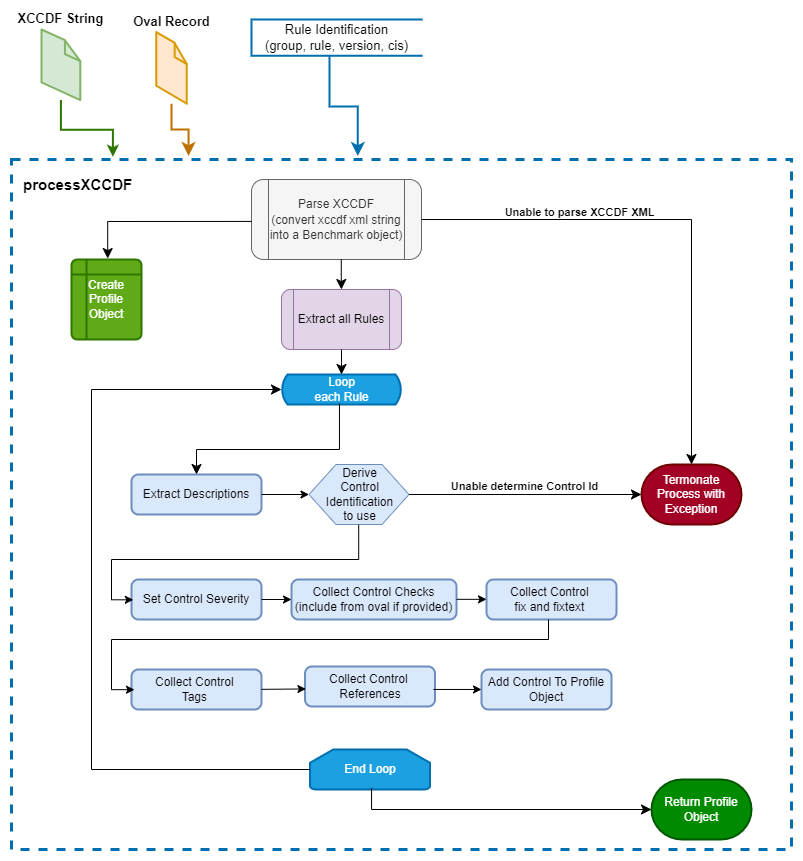

The diagram above was exported from draw.io. Its source (the exported page's mxGraphModel, read from the mxfile embedded in the PNG):
<mxGraphModel dx="1364" dy="820" grid="1" gridSize="10" guides="1" tooltips="1" connect="0" arrows="0" fold="1" page="1" pageScale="1" pageWidth="1100" pageHeight="850" background="#ffffff" math="0" shadow="0">
  <root>
    <mxCell id="DNOsRTbQEIbi_lidmSmb-0" />
    <mxCell id="DNOsRTbQEIbi_lidmSmb-1" parent="DNOsRTbQEIbi_lidmSmb-0" />
    <mxCell id="uxm8oEOAkxkyGQ3CHRSN-2" value="" style="rounded=0;whiteSpace=wrap;html=1;dashed=1;strokeWidth=3;align=left;verticalAlign=top;strokeColor=#006EAF;fillColor=none;fontColor=#ffffff;" vertex="1" parent="DNOsRTbQEIbi_lidmSmb-1">
      <mxGeometry x="40" y="150" width="780" height="690" as="geometry" />
    </mxCell>
    <mxCell id="DNOsRTbQEIbi_lidmSmb-10" value="&lt;span style=&quot;font-size: 12px; text-align: left;&quot;&gt;Parse XCCDF&lt;/span&gt;&lt;div&gt;&lt;span style=&quot;font-size: 12px; text-align: left;&quot;&gt;(convert xccdf xml string into a Benchmark object)&lt;/span&gt;&lt;/div&gt;" style="shape=process;whiteSpace=wrap;html=1;backgroundOutline=1;fontSize=13;rounded=1;fillColor=#f5f5f5;fontColor=#333333;strokeColor=#666666;" vertex="1" parent="DNOsRTbQEIbi_lidmSmb-1">
      <mxGeometry x="280" y="170" width="170" height="80" as="geometry" />
    </mxCell>
    <mxCell id="DNOsRTbQEIbi_lidmSmb-13" style="edgeStyle=orthogonalEdgeStyle;rounded=0;orthogonalLoop=1;jettySize=auto;html=1;entryX=0.13;entryY=-0.004;entryDx=0;entryDy=0;fontSize=13;entryPerimeter=0;strokeWidth=2;fillColor=#60a917;strokeColor=#2D7600;" edge="1" parent="DNOsRTbQEIbi_lidmSmb-1" source="DNOsRTbQEIbi_lidmSmb-14" target="uxm8oEOAkxkyGQ3CHRSN-2">
      <mxGeometry relative="1" as="geometry">
        <mxPoint x="295" y="250.5999999999999" as="targetPoint" />
      </mxGeometry>
    </mxCell>
    <mxCell id="DNOsRTbQEIbi_lidmSmb-14" value="&lt;b&gt;XCCDF String&lt;/b&gt;" style="verticalLabelPosition=top;html=1;verticalAlign=bottom;strokeWidth=1;align=center;outlineConnect=0;dashed=0;outlineConnect=0;shape=mxgraph.aws3d.file;aspect=fixed;strokeColor=#82b366;fontSize=13;labelPosition=center;fillColor=#d5e8d4;" vertex="1" parent="DNOsRTbQEIbi_lidmSmb-1">
      <mxGeometry x="70.00000000000003" y="20" width="38.8" height="70.6" as="geometry" />
    </mxCell>
    <mxCell id="DNOsRTbQEIbi_lidmSmb-16" value="&lt;b&gt;Oval Record&lt;/b&gt;" style="verticalLabelPosition=top;html=1;verticalAlign=bottom;strokeWidth=1;align=center;outlineConnect=0;outlineConnect=0;shape=mxgraph.aws3d.file;aspect=fixed;strokeColor=#d79b00;fontSize=13;fillColor=#ffe6cc;labelPosition=center;" vertex="1" parent="DNOsRTbQEIbi_lidmSmb-1">
      <mxGeometry x="184.67000000000002" y="22.599999999999998" width="30.66" height="71.6" as="geometry" />
    </mxCell>
    <mxCell id="uxm8oEOAkxkyGQ3CHRSN-1" value="processXCCDF" style="text;whiteSpace=wrap;html=1;fontStyle=1;fontSize=15;" vertex="1" parent="DNOsRTbQEIbi_lidmSmb-1">
      <mxGeometry x="50" y="160" width="120" height="20" as="geometry" />
    </mxCell>
    <mxCell id="ZWtGbBj_yr65CiGUYffm-0" value="&lt;span style=&quot;background-color: light-dark(#ffffff, var(--ge-dark-color, #121212));&quot;&gt;&lt;font style=&quot;color: rgb(0, 0, 0);&quot;&gt;Rule Identification&lt;/font&gt;&lt;/span&gt;&lt;div&gt;&lt;span style=&quot;background-color: light-dark(#ffffff, var(--ge-dark-color, #121212));&quot;&gt;&lt;font style=&quot;color: rgb(0, 0, 0);&quot;&gt;(group, rule, version, cis)&lt;/font&gt;&lt;/span&gt;&lt;/div&gt;" style="html=1;whitespace=wrap;shape=partialRectangle;right=0;fontSize=13;strokeWidth=2;fillColor=none;fontColor=#ffffff;strokeColor=#006EAF;" vertex="1" parent="DNOsRTbQEIbi_lidmSmb-1">
      <mxGeometry x="280" y="10" width="170" height="36.3" as="geometry" />
    </mxCell>
    <mxCell id="-9K6rt6igHI425u6Jo4M-0" value="Extract all Rules" style="shape=process;whiteSpace=wrap;html=1;backgroundOutline=1;rounded=1;glass=0;shadow=0;fillColor=#e1d5e7;strokeColor=#9673a6;" vertex="1" parent="DNOsRTbQEIbi_lidmSmb-1">
      <mxGeometry x="310" y="280" width="120" height="60" as="geometry" />
    </mxCell>
    <mxCell id="cNUUGl9BY9OQfOcoww1B-0" value="Loop&lt;br&gt;each Rule" style="html=1;dashed=0;whitespace=wrap;shape=mxgraph.dfd.loop;strokeWidth=2;fillColor=#1ba1e2;fontColor=#ffffff;strokeColor=#006EAF;" vertex="1" parent="DNOsRTbQEIbi_lidmSmb-1">
      <mxGeometry x="310" y="365" width="120" height="30" as="geometry" />
    </mxCell>
    <mxCell id="cNUUGl9BY9OQfOcoww1B-1" value="End Loop" style="strokeWidth=2;html=1;shape=mxgraph.flowchart.loop_limit;whiteSpace=wrap;fillColor=#1ba1e2;fontColor=#ffffff;strokeColor=#006EAF;" vertex="1" parent="DNOsRTbQEIbi_lidmSmb-1">
      <mxGeometry x="338.5" y="740" width="120" height="40" as="geometry" />
    </mxCell>
    <mxCell id="cNUUGl9BY9OQfOcoww1B-4" value="" style="edgeStyle=elbowEdgeStyle;elbow=vertical;endArrow=classic;html=1;curved=0;rounded=0;endSize=8;startSize=8;entryX=0.227;entryY=-0.005;entryDx=0;entryDy=0;entryPerimeter=0;strokeWidth=2;fillColor=#f0a30a;strokeColor=#BD7000;" edge="1" parent="DNOsRTbQEIbi_lidmSmb-1" source="DNOsRTbQEIbi_lidmSmb-16" target="uxm8oEOAkxkyGQ3CHRSN-2">
      <mxGeometry width="50" height="50" relative="1" as="geometry">
        <mxPoint x="200" y="190" as="sourcePoint" />
        <mxPoint x="250" y="140" as="targetPoint" />
      </mxGeometry>
    </mxCell>
    <mxCell id="cNUUGl9BY9OQfOcoww1B-5" value="" style="edgeStyle=elbowEdgeStyle;elbow=vertical;endArrow=classic;html=1;curved=0;rounded=0;endSize=8;startSize=8;exitX=0.459;exitY=1.008;exitDx=0;exitDy=0;exitPerimeter=0;entryX=0.444;entryY=-0.005;entryDx=0;entryDy=0;entryPerimeter=0;strokeWidth=2;fillColor=#1ba1e2;strokeColor=#006EAF;" edge="1" parent="DNOsRTbQEIbi_lidmSmb-1" source="ZWtGbBj_yr65CiGUYffm-0" target="uxm8oEOAkxkyGQ3CHRSN-2">
      <mxGeometry width="50" height="50" relative="1" as="geometry">
        <mxPoint x="500" y="250" as="sourcePoint" />
        <mxPoint x="550" y="200" as="targetPoint" />
      </mxGeometry>
    </mxCell>
    <mxCell id="cNUUGl9BY9OQfOcoww1B-9" value="&lt;span style=&quot;text-align: left;&quot;&gt;Extract Descriptions&lt;/span&gt;" style="rounded=1;whiteSpace=wrap;html=1;absoluteArcSize=1;arcSize=14;strokeWidth=2;fillColor=#dae8fc;strokeColor=#6c8ebf;" vertex="1" parent="DNOsRTbQEIbi_lidmSmb-1">
      <mxGeometry x="160" y="465" width="130" height="40" as="geometry" />
    </mxCell>
    <mxCell id="cNUUGl9BY9OQfOcoww1B-12" value="&lt;span style=&quot;text-align: left;&quot;&gt;Set Control Severity&lt;/span&gt;" style="rounded=1;whiteSpace=wrap;html=1;absoluteArcSize=1;arcSize=14;strokeWidth=2;fillColor=#dae8fc;strokeColor=#6c8ebf;" vertex="1" parent="DNOsRTbQEIbi_lidmSmb-1">
      <mxGeometry x="160" y="570" width="130" height="40" as="geometry" />
    </mxCell>
    <mxCell id="cNUUGl9BY9OQfOcoww1B-13" value="&lt;span style=&quot;text-align: left; text-wrap: wrap;&quot;&gt;Derive Control Identification to use&lt;/span&gt;" style="verticalLabelPosition=middle;verticalAlign=middle;html=1;shape=hexagon;perimeter=hexagonPerimeter2;arcSize=6;size=0.27;labelPosition=center;align=center;fillColor=#dae8fc;strokeColor=#6c8ebf;" vertex="1" parent="DNOsRTbQEIbi_lidmSmb-1">
      <mxGeometry x="337.5" y="455" width="100" height="60" as="geometry" />
    </mxCell>
    <mxCell id="cNUUGl9BY9OQfOcoww1B-14" value="Termonate Process with Exception" style="strokeWidth=2;html=1;shape=mxgraph.flowchart.terminator;whiteSpace=wrap;fillColor=#a20025;fontColor=#ffffff;strokeColor=#6F0000;" vertex="1" parent="DNOsRTbQEIbi_lidmSmb-1">
      <mxGeometry x="670" y="455" width="100" height="60" as="geometry" />
    </mxCell>
    <mxCell id="cNUUGl9BY9OQfOcoww1B-15" value="" style="endArrow=classic;html=1;rounded=0;" edge="1" parent="DNOsRTbQEIbi_lidmSmb-1" source="cNUUGl9BY9OQfOcoww1B-9" target="cNUUGl9BY9OQfOcoww1B-13">
      <mxGeometry width="50" height="50" relative="1" as="geometry">
        <mxPoint x="310" y="560" as="sourcePoint" />
        <mxPoint x="360" y="510" as="targetPoint" />
      </mxGeometry>
    </mxCell>
    <mxCell id="cNUUGl9BY9OQfOcoww1B-16" value="" style="edgeStyle=elbowEdgeStyle;elbow=vertical;endArrow=classic;html=1;curved=0;rounded=0;endSize=8;startSize=8;strokeWidth=1;" edge="1" parent="DNOsRTbQEIbi_lidmSmb-1" source="-9K6rt6igHI425u6Jo4M-0" target="cNUUGl9BY9OQfOcoww1B-0">
      <mxGeometry width="50" height="50" relative="1" as="geometry">
        <mxPoint x="529.97" y="381.65" as="sourcePoint" />
        <mxPoint x="563.97" y="519.65" as="targetPoint" />
      </mxGeometry>
    </mxCell>
    <mxCell id="cNUUGl9BY9OQfOcoww1B-17" value="" style="edgeStyle=elbowEdgeStyle;elbow=vertical;endArrow=classic;html=1;curved=0;rounded=0;endSize=8;startSize=8;strokeWidth=1;exitX=0.483;exitY=0.967;exitDx=0;exitDy=0;exitPerimeter=0;" edge="1" parent="DNOsRTbQEIbi_lidmSmb-1" source="cNUUGl9BY9OQfOcoww1B-0" target="cNUUGl9BY9OQfOcoww1B-9">
      <mxGeometry width="50" height="50" relative="1" as="geometry">
        <mxPoint x="500" y="490" as="sourcePoint" />
        <mxPoint x="500" y="530" as="targetPoint" />
        <Array as="points">
          <mxPoint x="370" y="440" />
        </Array>
      </mxGeometry>
    </mxCell>
    <mxCell id="cNUUGl9BY9OQfOcoww1B-18" value="" style="edgeStyle=elbowEdgeStyle;elbow=horizontal;endArrow=classic;html=1;curved=0;rounded=0;endSize=8;startSize=8;" edge="1" parent="DNOsRTbQEIbi_lidmSmb-1" source="cNUUGl9BY9OQfOcoww1B-13" target="cNUUGl9BY9OQfOcoww1B-14">
      <mxGeometry width="50" height="50" relative="1" as="geometry">
        <mxPoint x="470" y="490" as="sourcePoint" />
        <mxPoint x="520" y="440" as="targetPoint" />
      </mxGeometry>
    </mxCell>
    <mxCell id="cNUUGl9BY9OQfOcoww1B-19" value="Unable determine&amp;nbsp;&lt;span style=&quot;background-color: light-dark(#ffffff, var(--ge-dark-color, #121212)); color: light-dark(rgb(0, 0, 0), rgb(255, 255, 255));&quot;&gt;Control Id&lt;/span&gt;" style="edgeLabel;html=1;align=center;verticalAlign=bottom;resizable=0;points=[];labelPosition=center;verticalLabelPosition=top;fontStyle=1" vertex="1" connectable="0" parent="cNUUGl9BY9OQfOcoww1B-18">
      <mxGeometry x="0.313" y="-1" relative="1" as="geometry">
        <mxPoint x="-38" y="-1" as="offset" />
      </mxGeometry>
    </mxCell>
    <mxCell id="cNUUGl9BY9OQfOcoww1B-20" value="&lt;span style=&quot;text-align: left;&quot;&gt;Collect Control Checks (include from oval if provided)&lt;/span&gt;" style="rounded=1;whiteSpace=wrap;html=1;absoluteArcSize=1;arcSize=14;strokeWidth=2;fillColor=#dae8fc;strokeColor=#6c8ebf;" vertex="1" parent="DNOsRTbQEIbi_lidmSmb-1">
      <mxGeometry x="320" y="570" width="165" height="40" as="geometry" />
    </mxCell>
    <mxCell id="cNUUGl9BY9OQfOcoww1B-21" value="&lt;span style=&quot;text-align: left;&quot;&gt;Collect Control&amp;nbsp;&lt;/span&gt;&lt;div&gt;&lt;span style=&quot;text-align: left;&quot;&gt;fix and fixtext&amp;nbsp;&lt;/span&gt;&lt;/div&gt;" style="rounded=1;whiteSpace=wrap;html=1;absoluteArcSize=1;arcSize=14;strokeWidth=2;fillColor=#dae8fc;strokeColor=#6c8ebf;" vertex="1" parent="DNOsRTbQEIbi_lidmSmb-1">
      <mxGeometry x="515" y="570" width="130" height="40" as="geometry" />
    </mxCell>
    <mxCell id="cNUUGl9BY9OQfOcoww1B-22" value="&lt;span style=&quot;text-align: left;&quot;&gt;Collect Control&amp;nbsp;&lt;/span&gt;&lt;div&gt;&lt;span style=&quot;text-align: left;&quot;&gt;Tags&amp;nbsp;&lt;/span&gt;&lt;/div&gt;" style="rounded=1;whiteSpace=wrap;html=1;absoluteArcSize=1;arcSize=14;strokeWidth=2;fillColor=#dae8fc;strokeColor=#6c8ebf;" vertex="1" parent="DNOsRTbQEIbi_lidmSmb-1">
      <mxGeometry x="160" y="660" width="130" height="40" as="geometry" />
    </mxCell>
    <mxCell id="cNUUGl9BY9OQfOcoww1B-23" value="&lt;span style=&quot;text-align: left;&quot;&gt;Collect Control&amp;nbsp;&lt;/span&gt;&lt;div&gt;&lt;span style=&quot;text-align: left;&quot;&gt;References&lt;/span&gt;&lt;/div&gt;" style="rounded=1;whiteSpace=wrap;html=1;absoluteArcSize=1;arcSize=14;strokeWidth=2;fillColor=#dae8fc;strokeColor=#6c8ebf;" vertex="1" parent="DNOsRTbQEIbi_lidmSmb-1">
      <mxGeometry x="333.5" y="657" width="130" height="40" as="geometry" />
    </mxCell>
    <mxCell id="cNUUGl9BY9OQfOcoww1B-24" value="" style="edgeStyle=elbowEdgeStyle;elbow=vertical;endArrow=classic;html=1;curved=0;rounded=0;endSize=8;startSize=8;labelPosition=center;verticalLabelPosition=top;align=center;verticalAlign=top;fontSize=12;" edge="1" parent="DNOsRTbQEIbi_lidmSmb-1" source="DNOsRTbQEIbi_lidmSmb-10" target="cNUUGl9BY9OQfOcoww1B-14">
      <mxGeometry width="50" height="50" relative="1" as="geometry">
        <mxPoint x="457.5" y="210" as="sourcePoint" />
        <mxPoint x="720" y="425" as="targetPoint" />
        <Array as="points">
          <mxPoint x="520" y="210" />
        </Array>
      </mxGeometry>
    </mxCell>
    <mxCell id="cNUUGl9BY9OQfOcoww1B-25" value="Unable to parse XCCDF XML" style="edgeLabel;html=1;align=center;verticalAlign=bottom;resizable=0;points=[];fontStyle=1;labelPosition=center;verticalLabelPosition=top;" vertex="1" connectable="0" parent="cNUUGl9BY9OQfOcoww1B-24">
      <mxGeometry x="-0.391" y="-1" relative="1" as="geometry">
        <mxPoint as="offset" />
      </mxGeometry>
    </mxCell>
    <mxCell id="cNUUGl9BY9OQfOcoww1B-27" value="" style="edgeStyle=elbowEdgeStyle;elbow=horizontal;endArrow=classic;html=1;curved=0;rounded=0;endSize=8;startSize=8;" edge="1" parent="DNOsRTbQEIbi_lidmSmb-1" source="cNUUGl9BY9OQfOcoww1B-1" target="cNUUGl9BY9OQfOcoww1B-0">
      <mxGeometry width="50" height="50" relative="1" as="geometry">
        <mxPoint x="100" y="450" as="sourcePoint" />
        <mxPoint x="150" y="400" as="targetPoint" />
        <Array as="points">
          <mxPoint x="120" y="580" />
        </Array>
      </mxGeometry>
    </mxCell>
    <mxCell id="cNUUGl9BY9OQfOcoww1B-32" style="edgeStyle=orthogonalEdgeStyle;rounded=0;orthogonalLoop=1;jettySize=auto;html=1;fontColor=#000000;strokeWidth=1;entryX=0.014;entryY=0.508;entryDx=0;entryDy=0;entryPerimeter=0;exitX=0.497;exitY=1.005;exitDx=0;exitDy=0;exitPerimeter=0;" edge="1" parent="DNOsRTbQEIbi_lidmSmb-1" source="cNUUGl9BY9OQfOcoww1B-13" target="cNUUGl9BY9OQfOcoww1B-12">
      <mxGeometry relative="1" as="geometry">
        <Array as="points">
          <mxPoint x="387" y="550" />
          <mxPoint x="140" y="550" />
          <mxPoint x="140" y="590" />
        </Array>
        <mxPoint x="387" y="520" as="sourcePoint" />
        <mxPoint x="203.66999999999996" y="590.86" as="targetPoint" />
      </mxGeometry>
    </mxCell>
    <mxCell id="cNUUGl9BY9OQfOcoww1B-33" value="" style="endArrow=classic;html=1;rounded=0;" edge="1" parent="DNOsRTbQEIbi_lidmSmb-1" source="cNUUGl9BY9OQfOcoww1B-12" target="cNUUGl9BY9OQfOcoww1B-20">
      <mxGeometry width="50" height="50" relative="1" as="geometry">
        <mxPoint x="350" y="650" as="sourcePoint" />
        <mxPoint x="400" y="600" as="targetPoint" />
      </mxGeometry>
    </mxCell>
    <mxCell id="cNUUGl9BY9OQfOcoww1B-40" value="Return Profile Object" style="strokeWidth=2;html=1;shape=mxgraph.flowchart.terminator;whiteSpace=wrap;fillColor=#008a00;fontColor=#ffffff;strokeColor=#005700;" vertex="1" parent="DNOsRTbQEIbi_lidmSmb-1">
      <mxGeometry x="680" y="770" width="100" height="60" as="geometry" />
    </mxCell>
    <mxCell id="cNUUGl9BY9OQfOcoww1B-41" value="&lt;div style=&quot;&quot;&gt;&lt;span style=&quot;background-color: transparent; color: light-dark(rgb(0, 0, 0), rgb(255, 255, 255));&quot;&gt;Add Control To Profile Object&lt;/span&gt;&lt;/div&gt;" style="rounded=1;whiteSpace=wrap;html=1;absoluteArcSize=1;arcSize=14;strokeWidth=2;fillColor=#dae8fc;strokeColor=#6c8ebf;align=center;" vertex="1" parent="DNOsRTbQEIbi_lidmSmb-1">
      <mxGeometry x="510" y="660" width="130" height="40" as="geometry" />
    </mxCell>
    <mxCell id="cNUUGl9BY9OQfOcoww1B-42" value="Create Profile Object" style="shape=internalStorage;whiteSpace=wrap;html=1;dx=15;dy=15;rounded=1;arcSize=8;strokeWidth=2;fillColor=#60a917;fontColor=#ffffff;strokeColor=#2D7600;" vertex="1" parent="DNOsRTbQEIbi_lidmSmb-1">
      <mxGeometry x="100" y="250" width="70" height="80" as="geometry" />
    </mxCell>
    <mxCell id="cNUUGl9BY9OQfOcoww1B-43" value="" style="edgeStyle=elbowEdgeStyle;elbow=vertical;endArrow=classic;html=1;curved=0;rounded=0;endSize=8;startSize=8;entryX=0.517;entryY=-0.012;entryDx=0;entryDy=0;entryPerimeter=0;exitX=0.001;exitY=0.524;exitDx=0;exitDy=0;exitPerimeter=0;" edge="1" parent="DNOsRTbQEIbi_lidmSmb-1" source="DNOsRTbQEIbi_lidmSmb-10" target="cNUUGl9BY9OQfOcoww1B-42">
      <mxGeometry width="50" height="50" relative="1" as="geometry">
        <mxPoint x="300" y="212" as="sourcePoint" />
        <mxPoint x="240" y="190" as="targetPoint" />
        <Array as="points">
          <mxPoint x="150" y="212" />
        </Array>
      </mxGeometry>
    </mxCell>
    <mxCell id="cNUUGl9BY9OQfOcoww1B-44" value="" style="edgeStyle=elbowEdgeStyle;elbow=vertical;endArrow=classic;html=1;curved=0;rounded=0;endSize=8;startSize=8;strokeWidth=1;exitX=0.528;exitY=0.996;exitDx=0;exitDy=0;exitPerimeter=0;entryX=0.499;entryY=0;entryDx=0;entryDy=0;entryPerimeter=0;" edge="1" parent="DNOsRTbQEIbi_lidmSmb-1" source="DNOsRTbQEIbi_lidmSmb-10" target="-9K6rt6igHI425u6Jo4M-0">
      <mxGeometry width="50" height="50" relative="1" as="geometry">
        <mxPoint x="369.88" y="255" as="sourcePoint" />
        <mxPoint x="369.88" y="280" as="targetPoint" />
      </mxGeometry>
    </mxCell>
    <mxCell id="cNUUGl9BY9OQfOcoww1B-47" value="" style="endArrow=classic;html=1;rounded=0;entryX=0.007;entryY=0.561;entryDx=0;entryDy=0;entryPerimeter=0;" edge="1" parent="DNOsRTbQEIbi_lidmSmb-1" target="cNUUGl9BY9OQfOcoww1B-23">
      <mxGeometry width="50" height="50" relative="1" as="geometry">
        <mxPoint x="290" y="679.83" as="sourcePoint" />
        <mxPoint x="320" y="679.83" as="targetPoint" />
      </mxGeometry>
    </mxCell>
    <mxCell id="cNUUGl9BY9OQfOcoww1B-48" value="" style="endArrow=classic;html=1;rounded=0;" edge="1" parent="DNOsRTbQEIbi_lidmSmb-1">
      <mxGeometry width="50" height="50" relative="1" as="geometry">
        <mxPoint x="485" y="589.83" as="sourcePoint" />
        <mxPoint x="515" y="589.83" as="targetPoint" />
      </mxGeometry>
    </mxCell>
    <mxCell id="cNUUGl9BY9OQfOcoww1B-49" value="" style="endArrow=classic;html=1;rounded=0;exitX=0.987;exitY=0.574;exitDx=0;exitDy=0;exitPerimeter=0;" edge="1" parent="DNOsRTbQEIbi_lidmSmb-1" source="cNUUGl9BY9OQfOcoww1B-23" target="cNUUGl9BY9OQfOcoww1B-41">
      <mxGeometry width="50" height="50" relative="1" as="geometry">
        <mxPoint x="464.5" y="680.4100000000001" as="sourcePoint" />
        <mxPoint x="510" y="680" as="targetPoint" />
      </mxGeometry>
    </mxCell>
    <mxCell id="cNUUGl9BY9OQfOcoww1B-52" value="" style="edgeStyle=elbowEdgeStyle;elbow=vertical;endArrow=classic;html=1;curved=0;rounded=0;endSize=8;startSize=8;exitX=0.513;exitY=0.96;exitDx=0;exitDy=0;exitPerimeter=0;" edge="1" parent="DNOsRTbQEIbi_lidmSmb-1" source="cNUUGl9BY9OQfOcoww1B-1" target="cNUUGl9BY9OQfOcoww1B-40">
      <mxGeometry width="50" height="50" relative="1" as="geometry">
        <mxPoint x="400" y="790" as="sourcePoint" />
        <mxPoint x="680" y="800" as="targetPoint" />
        <Array as="points">
          <mxPoint x="660" y="800" />
          <mxPoint x="542.5" y="810" />
        </Array>
      </mxGeometry>
    </mxCell>
    <mxCell id="cNUUGl9BY9OQfOcoww1B-53" style="edgeStyle=orthogonalEdgeStyle;rounded=0;orthogonalLoop=1;jettySize=auto;html=1;fontColor=#000000;strokeWidth=1;entryX=0.023;entryY=0.504;entryDx=0;entryDy=0;entryPerimeter=0;exitX=0.497;exitY=1.005;exitDx=0;exitDy=0;exitPerimeter=0;" edge="1" parent="DNOsRTbQEIbi_lidmSmb-1" target="cNUUGl9BY9OQfOcoww1B-22">
      <mxGeometry relative="1" as="geometry">
        <Array as="points">
          <mxPoint x="577" y="630" />
          <mxPoint x="140" y="630" />
          <mxPoint x="140" y="680" />
        </Array>
        <mxPoint x="577" y="610" as="sourcePoint" />
        <mxPoint x="352" y="685" as="targetPoint" />
      </mxGeometry>
    </mxCell>
  </root>
</mxGraphModel>